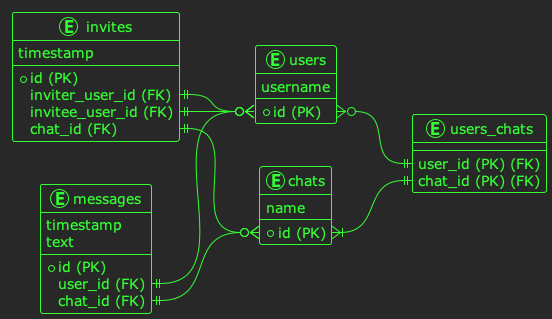

The diagram above was rendered by PlantUML. Its source (embedded in the PNG):
@startuml db
!theme crt-green
left to right direction

entity users{
    +id (PK)
    username
}

entity messages {
    +id (PK)
    user_id (FK)
    chat_id (FK)
    timestamp
    text
}

entity chats {
    +id (PK)
    name
}

entity invites{
    +id (PK)
    inviter_user_id (FK)
    invitee_user_id (FK)
    chat_id (FK)
    timestamp
}

entity users_chats {
    user_id (PK) (FK)
    chat_id (PK) (FK)
}

users::id }o--|| users_chats::user_id
chats::id}|--||users_chats::chat_id

messages::user_id ||--o{ users::id
messages::chat_id ||--o{ chats::id

invites::inviter_user_id ||--o{ users::id
invites::invitee_user_id ||--o{ users::id
invites::chat_id ||--o{ chats::id

@enduml